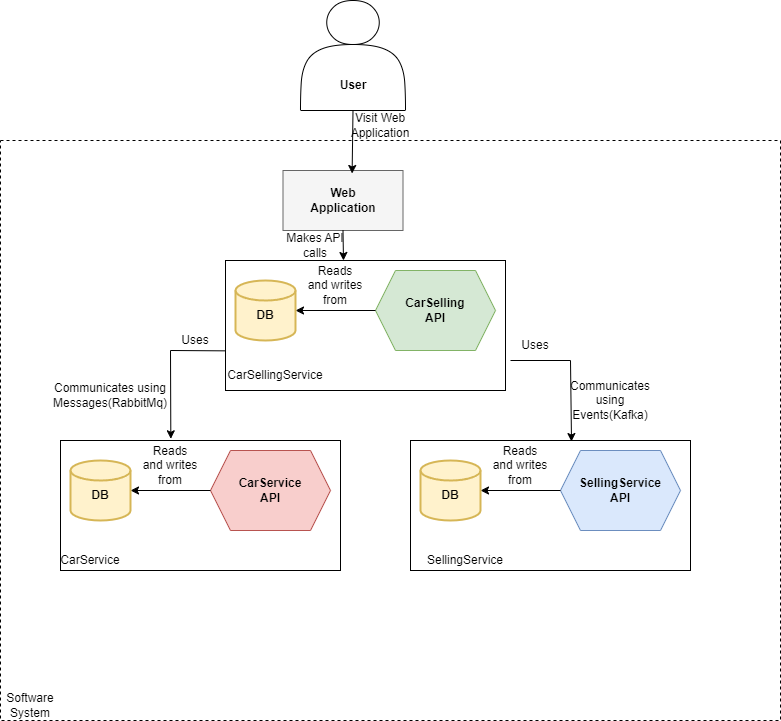

The diagram above was exported from draw.io. Its source (the exported page's mxGraphModel, read from the mxfile embedded in the PNG):
<mxGraphModel dx="1221" dy="759" grid="1" gridSize="10" guides="1" tooltips="1" connect="1" arrows="1" fold="1" page="1" pageScale="1" pageWidth="850" pageHeight="1100" math="0" shadow="0">
  <root>
    <mxCell id="0" />
    <mxCell id="1" parent="0" />
    <mxCell id="I665WBD_tKoX5GKEqWQd-1" value="" style="shape=actor;whiteSpace=wrap;html=1;" vertex="1" parent="1">
      <mxGeometry x="360" width="105" height="110" as="geometry" />
    </mxCell>
    <mxCell id="I665WBD_tKoX5GKEqWQd-2" value="User" style="text;html=1;strokeColor=none;fillColor=none;align=center;verticalAlign=middle;whiteSpace=wrap;rounded=0;fontStyle=1" vertex="1" parent="1">
      <mxGeometry x="382.5" y="70" width="60" height="30" as="geometry" />
    </mxCell>
    <mxCell id="I665WBD_tKoX5GKEqWQd-4" value="" style="rounded=0;whiteSpace=wrap;html=1;dashed=1;" vertex="1" parent="1">
      <mxGeometry x="60" y="140" width="780" height="580" as="geometry" />
    </mxCell>
    <mxCell id="I665WBD_tKoX5GKEqWQd-6" value="Software&lt;br&gt;System" style="text;html=1;strokeColor=none;fillColor=none;align=center;verticalAlign=middle;whiteSpace=wrap;rounded=0;" vertex="1" parent="1">
      <mxGeometry x="60" y="690" width="60" height="30" as="geometry" />
    </mxCell>
    <mxCell id="I665WBD_tKoX5GKEqWQd-8" value="" style="rounded=0;whiteSpace=wrap;html=1;fillColor=#f5f5f5;fontColor=#333333;strokeColor=#666666;" vertex="1" parent="1">
      <mxGeometry x="342.5" y="170" width="120" height="60" as="geometry" />
    </mxCell>
    <mxCell id="I665WBD_tKoX5GKEqWQd-9" value="Web Application" style="text;html=1;strokeColor=none;fillColor=none;align=center;verticalAlign=middle;whiteSpace=wrap;rounded=0;fontStyle=1" vertex="1" parent="1">
      <mxGeometry x="372.5" y="185" width="60" height="30" as="geometry" />
    </mxCell>
    <mxCell id="I665WBD_tKoX5GKEqWQd-10" value="" style="rounded=0;whiteSpace=wrap;html=1;" vertex="1" parent="1">
      <mxGeometry x="285" y="260" width="280" height="130" as="geometry" />
    </mxCell>
    <mxCell id="I665WBD_tKoX5GKEqWQd-11" value="CarSellingService" style="text;html=1;strokeColor=none;fillColor=none;align=center;verticalAlign=middle;whiteSpace=wrap;rounded=0;" vertex="1" parent="1">
      <mxGeometry x="305" y="360" width="60" height="30" as="geometry" />
    </mxCell>
    <mxCell id="I665WBD_tKoX5GKEqWQd-12" value="" style="shape=hexagon;perimeter=hexagonPerimeter2;whiteSpace=wrap;html=1;fixedSize=1;fillColor=#d5e8d4;strokeColor=#82b366;" vertex="1" parent="1">
      <mxGeometry x="435" y="270" width="120" height="80" as="geometry" />
    </mxCell>
    <mxCell id="I665WBD_tKoX5GKEqWQd-13" value="CarSelling&lt;br&gt;API" style="text;html=1;strokeColor=none;fillColor=none;align=center;verticalAlign=middle;whiteSpace=wrap;rounded=0;fontStyle=1" vertex="1" parent="1">
      <mxGeometry x="465" y="295" width="60" height="30" as="geometry" />
    </mxCell>
    <mxCell id="I665WBD_tKoX5GKEqWQd-14" value="" style="endArrow=classic;html=1;rounded=0;exitX=0;exitY=0.5;exitDx=0;exitDy=0;entryX=1;entryY=0.5;entryDx=0;entryDy=0;entryPerimeter=0;" edge="1" parent="1" source="I665WBD_tKoX5GKEqWQd-12" target="I665WBD_tKoX5GKEqWQd-15">
      <mxGeometry width="50" height="50" relative="1" as="geometry">
        <mxPoint x="365" y="335" as="sourcePoint" />
        <mxPoint x="415" y="285" as="targetPoint" />
      </mxGeometry>
    </mxCell>
    <mxCell id="I665WBD_tKoX5GKEqWQd-15" value="" style="strokeWidth=2;html=1;shape=mxgraph.flowchart.database;whiteSpace=wrap;fillColor=#fff2cc;strokeColor=#d6b656;" vertex="1" parent="1">
      <mxGeometry x="295" y="280" width="60" height="60" as="geometry" />
    </mxCell>
    <mxCell id="I665WBD_tKoX5GKEqWQd-16" value="DB" style="text;html=1;strokeColor=none;fillColor=none;align=center;verticalAlign=middle;whiteSpace=wrap;rounded=0;fontStyle=1" vertex="1" parent="1">
      <mxGeometry x="295" y="300" width="60" height="30" as="geometry" />
    </mxCell>
    <mxCell id="I665WBD_tKoX5GKEqWQd-17" value="Reads and writes from" style="text;html=1;strokeColor=none;fillColor=none;align=center;verticalAlign=middle;whiteSpace=wrap;rounded=0;" vertex="1" parent="1">
      <mxGeometry x="365" y="270" width="60" height="30" as="geometry" />
    </mxCell>
    <mxCell id="I665WBD_tKoX5GKEqWQd-18" value="" style="rounded=0;whiteSpace=wrap;html=1;" vertex="1" parent="1">
      <mxGeometry x="470" y="440" width="280" height="130" as="geometry" />
    </mxCell>
    <mxCell id="I665WBD_tKoX5GKEqWQd-19" value="SellingService" style="text;html=1;strokeColor=none;fillColor=none;align=center;verticalAlign=middle;whiteSpace=wrap;rounded=0;" vertex="1" parent="1">
      <mxGeometry x="470" y="550" width="110" height="20" as="geometry" />
    </mxCell>
    <mxCell id="I665WBD_tKoX5GKEqWQd-20" value="" style="shape=hexagon;perimeter=hexagonPerimeter2;whiteSpace=wrap;html=1;fixedSize=1;fillColor=#dae8fc;strokeColor=#6c8ebf;" vertex="1" parent="1">
      <mxGeometry x="620" y="450" width="120" height="80" as="geometry" />
    </mxCell>
    <mxCell id="I665WBD_tKoX5GKEqWQd-21" value="SellingService API" style="text;html=1;strokeColor=none;fillColor=none;align=center;verticalAlign=middle;whiteSpace=wrap;rounded=0;fontStyle=1" vertex="1" parent="1">
      <mxGeometry x="650" y="475" width="60" height="30" as="geometry" />
    </mxCell>
    <mxCell id="I665WBD_tKoX5GKEqWQd-22" value="" style="endArrow=classic;html=1;rounded=0;exitX=0;exitY=0.5;exitDx=0;exitDy=0;entryX=1;entryY=0.5;entryDx=0;entryDy=0;entryPerimeter=0;" edge="1" parent="1" source="I665WBD_tKoX5GKEqWQd-20" target="I665WBD_tKoX5GKEqWQd-23">
      <mxGeometry width="50" height="50" relative="1" as="geometry">
        <mxPoint x="550" y="515" as="sourcePoint" />
        <mxPoint x="600" y="465" as="targetPoint" />
      </mxGeometry>
    </mxCell>
    <mxCell id="I665WBD_tKoX5GKEqWQd-23" value="" style="strokeWidth=2;html=1;shape=mxgraph.flowchart.database;whiteSpace=wrap;fillColor=#fff2cc;strokeColor=#d6b656;" vertex="1" parent="1">
      <mxGeometry x="480" y="460" width="60" height="60" as="geometry" />
    </mxCell>
    <mxCell id="I665WBD_tKoX5GKEqWQd-24" value="DB" style="text;html=1;strokeColor=none;fillColor=none;align=center;verticalAlign=middle;whiteSpace=wrap;rounded=0;fontStyle=1" vertex="1" parent="1">
      <mxGeometry x="480" y="480" width="60" height="30" as="geometry" />
    </mxCell>
    <mxCell id="I665WBD_tKoX5GKEqWQd-25" value="Reads and writes from" style="text;html=1;strokeColor=none;fillColor=none;align=center;verticalAlign=middle;whiteSpace=wrap;rounded=0;" vertex="1" parent="1">
      <mxGeometry x="550" y="450" width="60" height="30" as="geometry" />
    </mxCell>
    <mxCell id="I665WBD_tKoX5GKEqWQd-26" value="" style="rounded=0;whiteSpace=wrap;html=1;" vertex="1" parent="1">
      <mxGeometry x="120" y="440" width="280" height="130" as="geometry" />
    </mxCell>
    <mxCell id="I665WBD_tKoX5GKEqWQd-27" value="CarService" style="text;html=1;strokeColor=none;fillColor=none;align=center;verticalAlign=middle;whiteSpace=wrap;rounded=0;" vertex="1" parent="1">
      <mxGeometry x="120" y="545" width="60" height="30" as="geometry" />
    </mxCell>
    <mxCell id="I665WBD_tKoX5GKEqWQd-28" value="" style="shape=hexagon;perimeter=hexagonPerimeter2;whiteSpace=wrap;html=1;fixedSize=1;fillColor=#f8cecc;strokeColor=#b85450;" vertex="1" parent="1">
      <mxGeometry x="270" y="450" width="120" height="80" as="geometry" />
    </mxCell>
    <mxCell id="I665WBD_tKoX5GKEqWQd-29" value="CarService API" style="text;html=1;strokeColor=none;fillColor=none;align=center;verticalAlign=middle;whiteSpace=wrap;rounded=0;fontStyle=1" vertex="1" parent="1">
      <mxGeometry x="300" y="475" width="60" height="30" as="geometry" />
    </mxCell>
    <mxCell id="I665WBD_tKoX5GKEqWQd-30" value="" style="endArrow=classic;html=1;rounded=0;exitX=0;exitY=0.5;exitDx=0;exitDy=0;entryX=1;entryY=0.5;entryDx=0;entryDy=0;entryPerimeter=0;" edge="1" parent="1" source="I665WBD_tKoX5GKEqWQd-28" target="I665WBD_tKoX5GKEqWQd-31">
      <mxGeometry width="50" height="50" relative="1" as="geometry">
        <mxPoint x="200" y="515" as="sourcePoint" />
        <mxPoint x="250" y="465" as="targetPoint" />
      </mxGeometry>
    </mxCell>
    <mxCell id="I665WBD_tKoX5GKEqWQd-31" value="" style="strokeWidth=2;html=1;shape=mxgraph.flowchart.database;whiteSpace=wrap;fillColor=#fff2cc;strokeColor=#d6b656;" vertex="1" parent="1">
      <mxGeometry x="130" y="460" width="60" height="60" as="geometry" />
    </mxCell>
    <mxCell id="I665WBD_tKoX5GKEqWQd-32" value="DB" style="text;html=1;strokeColor=none;fillColor=none;align=center;verticalAlign=middle;whiteSpace=wrap;rounded=0;fontStyle=1" vertex="1" parent="1">
      <mxGeometry x="130" y="480" width="60" height="30" as="geometry" />
    </mxCell>
    <mxCell id="I665WBD_tKoX5GKEqWQd-33" value="Reads and writes from" style="text;html=1;strokeColor=none;fillColor=none;align=center;verticalAlign=middle;whiteSpace=wrap;rounded=0;" vertex="1" parent="1">
      <mxGeometry x="200" y="450" width="60" height="30" as="geometry" />
    </mxCell>
    <mxCell id="I665WBD_tKoX5GKEqWQd-34" value="" style="endArrow=classic;html=1;rounded=0;exitX=0;exitY=0.695;exitDx=0;exitDy=0;entryX=0.394;entryY=-0.013;entryDx=0;entryDy=0;entryPerimeter=0;exitPerimeter=0;" edge="1" parent="1" source="I665WBD_tKoX5GKEqWQd-10" target="I665WBD_tKoX5GKEqWQd-26">
      <mxGeometry width="50" height="50" relative="1" as="geometry">
        <mxPoint x="400" y="420" as="sourcePoint" />
        <mxPoint x="450" y="370" as="targetPoint" />
        <Array as="points">
          <mxPoint x="230" y="350" />
        </Array>
      </mxGeometry>
    </mxCell>
    <mxCell id="I665WBD_tKoX5GKEqWQd-35" value="Uses" style="text;html=1;strokeColor=none;fillColor=none;align=center;verticalAlign=middle;whiteSpace=wrap;rounded=0;" vertex="1" parent="1">
      <mxGeometry x="225" y="325" width="60" height="30" as="geometry" />
    </mxCell>
    <mxCell id="I665WBD_tKoX5GKEqWQd-36" value="" style="endArrow=classic;html=1;rounded=0;exitX=0.5;exitY=1;exitDx=0;exitDy=0;" edge="1" parent="1" source="I665WBD_tKoX5GKEqWQd-8">
      <mxGeometry width="50" height="50" relative="1" as="geometry">
        <mxPoint x="400" y="420" as="sourcePoint" />
        <mxPoint x="403" y="260" as="targetPoint" />
      </mxGeometry>
    </mxCell>
    <mxCell id="I665WBD_tKoX5GKEqWQd-37" value="Makes API calls" style="text;html=1;strokeColor=none;fillColor=none;align=center;verticalAlign=middle;whiteSpace=wrap;rounded=0;" vertex="1" parent="1">
      <mxGeometry x="345" y="230" width="60" height="30" as="geometry" />
    </mxCell>
    <mxCell id="I665WBD_tKoX5GKEqWQd-38" value="" style="endArrow=classic;html=1;rounded=0;entryX=0.575;entryY=0.008;entryDx=0;entryDy=0;entryPerimeter=0;" edge="1" parent="1" target="I665WBD_tKoX5GKEqWQd-18">
      <mxGeometry width="50" height="50" relative="1" as="geometry">
        <mxPoint x="570" y="360" as="sourcePoint" />
        <mxPoint x="450" y="370" as="targetPoint" />
        <Array as="points">
          <mxPoint x="630" y="360" />
        </Array>
      </mxGeometry>
    </mxCell>
    <mxCell id="I665WBD_tKoX5GKEqWQd-39" value="Uses" style="text;html=1;strokeColor=none;fillColor=none;align=center;verticalAlign=middle;whiteSpace=wrap;rounded=0;" vertex="1" parent="1">
      <mxGeometry x="565" y="330" width="60" height="30" as="geometry" />
    </mxCell>
    <mxCell id="I665WBD_tKoX5GKEqWQd-41" value="" style="endArrow=classic;html=1;rounded=0;exitX=0.5;exitY=1;exitDx=0;exitDy=0;entryX=0.576;entryY=0.05;entryDx=0;entryDy=0;entryPerimeter=0;" edge="1" parent="1" source="I665WBD_tKoX5GKEqWQd-1" target="I665WBD_tKoX5GKEqWQd-8">
      <mxGeometry width="50" height="50" relative="1" as="geometry">
        <mxPoint x="400" y="320" as="sourcePoint" />
        <mxPoint x="450" y="270" as="targetPoint" />
      </mxGeometry>
    </mxCell>
    <mxCell id="I665WBD_tKoX5GKEqWQd-42" value="Visit Web Application" style="text;html=1;strokeColor=none;fillColor=none;align=center;verticalAlign=middle;whiteSpace=wrap;rounded=0;" vertex="1" parent="1">
      <mxGeometry x="410" y="110" width="60" height="30" as="geometry" />
    </mxCell>
    <mxCell id="I665WBD_tKoX5GKEqWQd-43" value="Communicates using Events(Kafka)" style="text;html=1;strokeColor=none;fillColor=none;align=center;verticalAlign=middle;whiteSpace=wrap;rounded=0;" vertex="1" parent="1">
      <mxGeometry x="640" y="385" width="60" height="30" as="geometry" />
    </mxCell>
    <mxCell id="I665WBD_tKoX5GKEqWQd-44" value="Communicates using Messages(RabbitMq)" style="text;html=1;strokeColor=none;fillColor=none;align=center;verticalAlign=middle;whiteSpace=wrap;rounded=0;" vertex="1" parent="1">
      <mxGeometry x="140" y="380" width="60" height="30" as="geometry" />
    </mxCell>
  </root>
</mxGraphModel>